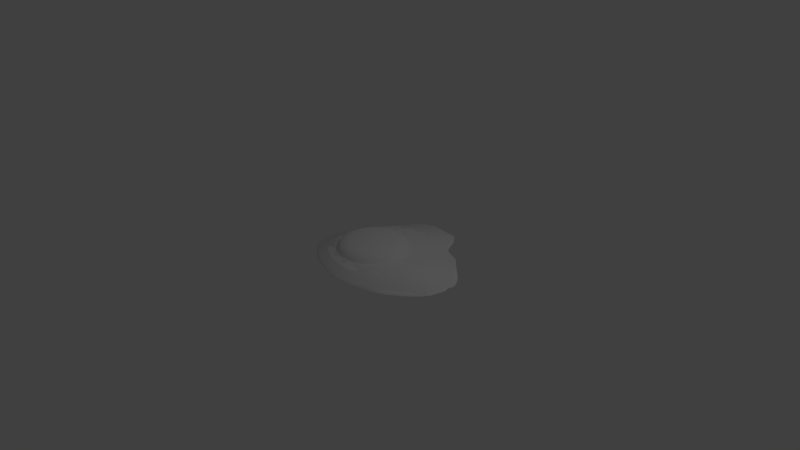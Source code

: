 # Source: sunnysideup.blend  (saved by Blender 2.75.0; exported with 4.5.12 LTS)
import bpy
from mathutils import Matrix  # noqa: F401  (used for matrix-valued properties, if any)

bpy.ops.wm.read_factory_settings(use_empty=True)
scene = bpy.context.scene
scene.name = 'Scene'

# ---- collections
col_collection_1 = bpy.data.collections.new('Collection 1'); scene.collection.children.link(col_collection_1)

# ---- world
world_world = bpy.data.worlds.new('World'); scene.world = world_world
world_world.color = (0.05088, 0.05088, 0.05088)
world_world.use_sun_shadow = False
world_world.sun_shadow_jitter_overblur = 0.0
world_world.cycles.sampling_method = 'MANUAL'
world_world.cycles.sample_map_resolution = 256

# ---- cameras
cam_camera = bpy.data.cameras.new('Camera')
cam_camera.clip_end = 100.0
cam_camera.lens = 35.0
cam_camera.sensor_width = 32.0
cam_camera.sensor_height = 18.0
cam_camera.ortho_scale = 7.314
cam_camera.dof.focus_distance = 0.0
cam_camera.dof.aperture_fstop = 128.0

# ---- lights
light_lamp = bpy.data.lights.new('Lamp', 'POINT')
light_lamp.transmission_factor = 0.0
light_lamp.cutoff_distance = 30.0
light_lamp.energy = 100.0
light_lamp.shadow_buffer_clip_start = 1.001
light_lamp.shadow_soft_size = 0.1
light_lamp.shadow_maximum_resolution = 0.006
light_lamp.use_absolute_resolution = True
light_lamp.cycles.use_multiple_importance_sampling = False

# ---- meshes
me_sunnysideup_001 = bpy.data.meshes.new('SunnySideUp.001')
me_sunnysideup_001.from_pydata([(0.0, 0.0, 0.01667), (0.05061, 1.077, -0.2504), (3.059e-08, 0.4135, -0.03426), (0.497, 1.081, -0.2504), (0.1582, 0.382, -0.03426), (0.5355, 0.6978, -0.2504), (0.2924, 0.2924, -0.03426), (0.8364, 0.6517, -0.2504), (0.382, 0.1582, -0.03426), (1.278, 0.1406, -0.2504), (0.4135, -1.166e-08, -0.03426), (1.21, -0.2629, -0.2504), (0.382, -0.1582, -0.03426), (0.7885, -0.6145, -0.2504), (0.2924, -0.2924, -0.03426), (0.3068, -0.7214, -0.2504), (0.1582, -0.382, -0.03426), (1.51e-07, -0.7329, -0.2504), (9.303e-08, -0.4135, -0.03426), (-0.4277, -0.5809, -0.2504), (-0.1582, -0.382, -0.03426), (-0.7166, -0.35, -0.2504), (-0.2924, -0.2924, -0.03426), (-0.7569, -0.05935, -0.2504), (-0.382, -0.1582, -0.03426), (-0.6848, 0.1574, -0.2504), (-0.4135, 1.135e-08, -0.03426), (-0.6849, 0.4192, -0.2504), (-0.382, 0.1582, -0.03426), (-0.4259, 0.6279, -0.2504), (-0.2924, 0.2924, -0.03426), (-0.1982, 1.025, -0.2504), (-0.1582, 0.382, -0.03426), (0.05061, 1.056, -0.219), (0.4891, 1.062, -0.219), (0.5209, 0.6831, -0.219), (0.8172, 0.6437, -0.219), (1.257, 0.1406, -0.219), (1.19, -0.255, -0.219), (0.7738, -0.5998, -0.219), (0.2988, -0.7023, -0.219), (1.486e-07, -0.7121, -0.219), (-0.4197, -0.5617, -0.219), (-0.7019, -0.3353, -0.219), (-0.7377, -0.0514, -0.219), (-0.664, 0.1574, -0.219), (-0.6657, 0.4113, -0.219), (-0.4113, 0.6132, -0.219), (-0.1902, 1.006, -0.219), (2.508e-08, 0.4821, -0.1457), (0.1845, 0.4454, -0.1457), (0.3409, 0.3409, -0.1457), (0.4454, 0.1845, -0.1457), (0.4821, -1.432e-08, -0.1457), (0.4454, -0.1845, -0.1457), (0.3409, -0.3409, -0.1457), (0.1845, -0.4454, -0.1457), (9.787e-08, -0.4821, -0.1457), (-0.1845, -0.4454, -0.1457), (-0.3409, -0.3409, -0.1457), (-0.4454, -0.1845, -0.1457), (-0.4821, 1.25e-08, -0.1457), (-0.4454, 0.1845, -0.1457), (-0.3409, 0.3409, -0.1457), (-0.1845, 0.4454, -0.1457), (2.583e-08, 0.4728, -0.1347), (0.1809, 0.4368, -0.1347), (0.3343, 0.3343, -0.1347), (0.4368, 0.1809, -0.1347), (0.4728, -1.396e-08, -0.1347), (0.4368, -0.1809, -0.1347), (0.3343, -0.3343, -0.1347), (0.1809, -0.4368, -0.1347), (9.722e-08, -0.4728, -0.1347), (-0.1809, -0.4368, -0.1347), (-0.3343, -0.3343, -0.1347), (-0.4368, -0.1809, -0.1347), (-0.4728, 1.235e-08, -0.1347), (-0.4368, 0.1809, -0.1347), (-0.3343, 0.3343, -0.1347), (-0.1809, 0.4368, -0.1347), (0.2973, 0.7443, -0.1817), (0.4528, 0.5302, -0.1817), (0.6352, 0.4023, -0.1817), (0.87, 0.06908, -0.1817), (0.8092, -0.2144, -0.1817), (0.5136, -0.4791, -0.1817), (0.2407, -0.5716, -0.1817), (1.228e-07, -0.5951, -0.1817), (-0.3001, -0.5025, -0.1817), (-0.5164, -0.3382, -0.1817), (-0.5937, -0.1191, -0.1817), (-0.5785, 0.07737, -0.1817), (-0.5536, 0.2959, -0.1817), (-0.3755, 0.4943, -0.1817), (-0.1771, 0.7208, -0.1817), (0.02487, 0.7775, -0.1817), (0.01882, 0.715, -0.1676), (0.2733, 0.6806, -0.1676), (0.4308, 0.4902, -0.1676), (0.5965, 0.3542, -0.1676), (0.7868, 0.05269, -0.1676), (0.7311, -0.2103, -0.1676), (0.4777, -0.4521, -0.1676), (0.2295, -0.5485, -0.1676), (-0.0003951, -0.5754, -0.1676), (-0.2762, -0.4951, -0.1676), (-0.4807, -0.3432, -0.1676), (-0.5653, -0.1367, -0.1676), (-0.5623, 0.0591, -0.1676), (-0.5344, 0.272, -0.1676), (-0.3718, 0.4625, -0.1676), (-0.1812, 0.6624, -0.1676), (-0.7048, 0.258, -0.2504), (-0.6845, 0.2578, -0.219), (-0.5271, 0.5361, -0.219), (-0.546, 0.5454, -0.2504), (-0.532, 0.6, -0.219), (-0.5521, 0.6087, -0.2504), (1.159, 0.3346, -0.2504), (1.145, 0.3239, -0.219), (0.8751, 0.5378, -0.219), (0.8872, 0.5529, -0.2504), (0.557, -0.6584, -0.2504), (0.5459, -0.6415, -0.219), (-0.2369, -0.6128, -0.219), (-0.2429, -0.6322, -0.2504), (-0.7273, -0.1897, -0.2504), (-0.7091, -0.1871, -0.219), (1.212, 0.06397, -0.219), (1.248, -0.007107, -0.219), (1.233, 0.06402, -0.2504), (1.268, -0.009454, -0.2504), (1.204, -0.1197, -0.219), (1.224, -0.1222, -0.2504)], [], [(0, 4, 2), (65, 2, 4, 66), (0, 6, 4), (66, 4, 6, 67), (0, 8, 6), (67, 6, 8, 68), (0, 10, 8), (68, 8, 10, 69), (0, 12, 10), (69, 10, 12, 70), (0, 14, 12), (70, 12, 14, 71), (0, 16, 14), (71, 14, 16, 72), (0, 18, 16), (72, 16, 18, 73), (0, 20, 18), (73, 18, 20, 74), (0, 22, 20), (74, 20, 22, 75), (0, 24, 22), (75, 22, 24, 76), (0, 26, 24), (76, 24, 26, 77), (0, 28, 26), (77, 26, 28, 78), (0, 30, 28), (78, 28, 30, 79), (0, 32, 30), (79, 30, 32, 80), (0, 2, 32), (80, 32, 2, 65), (31, 48, 33, 1), (29, 47, 48, 31), (27, 46, 115, 116), (25, 45, 114, 113), (23, 44, 45, 25), (21, 43, 128, 127), (19, 42, 43, 21), (126, 125, 42, 19), (15, 40, 41, 17), (123, 124, 40, 15), (11, 38, 39, 13), (9, 37, 129, 131), (7, 36, 121, 122), (5, 35, 36, 7), (3, 34, 35, 5), (1, 33, 34, 3), (112, 64, 49, 97), (111, 63, 64, 112), (110, 62, 63, 111), (109, 61, 62, 110), (108, 60, 61, 109), (107, 59, 60, 108), (106, 58, 59, 107), (105, 57, 58, 106), (104, 56, 57, 105), (103, 55, 56, 104), (102, 54, 55, 103), (101, 53, 54, 102), (100, 52, 53, 101), (99, 51, 52, 100), (98, 50, 51, 99), (97, 49, 50, 98), (64, 80, 65, 49), (63, 79, 80, 64), (62, 78, 79, 63), (61, 77, 78, 62), (60, 76, 77, 61), (59, 75, 76, 60), (58, 74, 75, 59), (57, 73, 74, 58), (56, 72, 73, 57), (55, 71, 72, 56), (54, 70, 71, 55), (53, 69, 70, 54), (52, 68, 69, 53), (51, 67, 68, 52), (50, 66, 67, 51), (49, 65, 66, 50), (33, 96, 81, 34), (34, 81, 82, 35), (35, 82, 83, 36), (36, 83, 84, 37, 120, 121), (37, 84, 85, 38, 133, 130, 129), (38, 85, 86, 39), (39, 86, 87, 40, 124), (40, 87, 88, 41), (41, 88, 89, 42, 125), (42, 89, 90, 43), (43, 90, 91, 44, 128), (44, 91, 92, 45), (45, 92, 93, 46, 114), (46, 93, 94, 47, 117, 115), (47, 94, 95, 48), (48, 95, 96, 33), (96, 97, 98, 81), (81, 98, 99, 82), (82, 99, 100, 83), (83, 100, 101, 84), (84, 101, 102, 85), (85, 102, 103, 86), (86, 103, 104, 87), (87, 104, 105, 88), (88, 105, 106, 89), (89, 106, 107, 90), (90, 107, 108, 91), (91, 108, 109, 92), (92, 109, 110, 93), (93, 110, 111, 94), (94, 111, 112, 95), (95, 112, 97, 96), (113, 114, 46, 27), (116, 115, 117, 118), (118, 117, 47, 29), (119, 120, 37, 9), (122, 121, 120, 119), (13, 39, 124, 123), (17, 41, 125, 126), (127, 128, 44, 23), (134, 133, 38, 11), (131, 129, 130, 132), (132, 130, 133, 134)])
me_sunnysideup_001.polygons.foreach_set('use_smooth', [True] * 123)
me_sunnysideup_001.use_remesh_preserve_volume = False
me_sunnysideup_001.use_remesh_preserve_attributes = False
me_sunnysideup_001.use_mirror_vertex_groups = False
me_sunnysideup_001.update()
me_sunnysideup = bpy.data.meshes.new('SunnySideUp')
me_sunnysideup.from_pydata([(0.0, 0.0, 0.01667), (0.05061, 1.104, -0.2504), (3.059e-08, 0.4135, -0.06426), (0.422, 1.073, -0.2504), (0.1582, 0.382, -0.06426), (0.5834, 0.7408, -0.2504), (0.2924, 0.2924, -0.06426), (0.8508, 0.6357, -0.2504), (0.382, 0.1582, -0.06426), (1.292, 0.1406, -0.2504), (0.4135, -1.166e-08, -0.06426), (1.205, -0.2534, -0.2504), (0.382, -0.1582, -0.06426), (0.7071, -0.6368, -0.2504), (0.2924, -0.2924, -0.06426), (0.3068, -0.7214, -0.2504), (0.1582, -0.382, -0.06426), (1.51e-07, -0.7329, -0.2504), (9.303e-08, -0.4135, -0.06426), (-0.4277, -0.5809, -0.2504), (-0.1582, -0.382, -0.06426), (-0.7127, -0.35, -0.2504), (-0.2924, -0.2924, -0.06426), (-0.7664, -0.05935, -0.2504), (-0.382, -0.1582, -0.06426), (-0.6992, 0.1574, -0.2504), (-0.4135, 1.135e-08, -0.06426), (-0.6849, 0.4192, -0.2504), (-0.382, 0.1582, -0.06426), (-0.4259, 0.6677, -0.2504), (-0.2924, 0.2924, -0.06426), (-0.1774, 1.025, -0.2504), (-0.1582, 0.382, -0.06426), (0.05061, 1.083, -0.219), (0.4141, 1.054, -0.219), (0.5687, 0.7262, -0.219), (0.8316, 0.6278, -0.219), (1.272, 0.1406, -0.219), (1.186, -0.2454, -0.219), (0.6924, -0.6221, -0.219), (0.2988, -0.7023, -0.219), (1.486e-07, -0.7121, -0.219), (-0.4197, -0.5617, -0.219), (-0.698, -0.3353, -0.219), (-0.7472, -0.0514, -0.219), (-0.6784, 0.1574, -0.219), (-0.6657, 0.4113, -0.219), (-0.4113, 0.6531, -0.219), (-0.1695, 1.006, -0.219), (2.508e-08, 0.4821, -0.1457), (0.1845, 0.4454, -0.1457), (0.3409, 0.3409, -0.1457), (0.4454, 0.1845, -0.1457), (0.4821, -1.432e-08, -0.1457), (0.4454, -0.1845, -0.1457), (0.3409, -0.3409, -0.1457), (0.1845, -0.4454, -0.1457), (9.787e-08, -0.4821, -0.1457), (-0.1845, -0.4454, -0.1457), (-0.3409, -0.3409, -0.1457), (-0.4454, -0.1845, -0.1457), (-0.4821, 1.25e-08, -0.1457), (-0.4454, 0.1845, -0.1457), (-0.3409, 0.3409, -0.1457), (-0.1845, 0.4454, -0.1457)], [], [(0, 4, 2), (49, 2, 4, 50), (0, 6, 4), (50, 4, 6, 51), (0, 8, 6), (51, 6, 8, 52), (0, 10, 8), (52, 8, 10, 53), (0, 12, 10), (53, 10, 12, 54), (0, 14, 12), (54, 12, 14, 55), (0, 16, 14), (55, 14, 16, 56), (0, 18, 16), (56, 16, 18, 57), (0, 20, 18), (57, 18, 20, 58), (0, 22, 20), (58, 20, 22, 59), (0, 24, 22), (59, 22, 24, 60), (0, 26, 24), (60, 24, 26, 61), (0, 28, 26), (61, 26, 28, 62), (0, 30, 28), (62, 28, 30, 63), (0, 32, 30), (63, 30, 32, 64), (0, 2, 32), (64, 32, 2, 49), (31, 48, 33, 1), (29, 47, 48, 31), (27, 46, 47, 29), (25, 45, 46, 27), (23, 44, 45, 25), (21, 43, 44, 23), (19, 42, 43, 21), (17, 41, 42, 19), (15, 40, 41, 17), (13, 39, 40, 15), (11, 38, 39, 13), (9, 37, 38, 11), (7, 36, 37, 9), (5, 35, 36, 7), (3, 34, 35, 5), (1, 33, 34, 3), (48, 64, 49, 33), (47, 63, 64, 48), (46, 62, 63, 47), (45, 61, 62, 46), (44, 60, 61, 45), (43, 59, 60, 44), (42, 58, 59, 43), (41, 57, 58, 42), (40, 56, 57, 41), (39, 55, 56, 40), (38, 54, 55, 39), (37, 53, 54, 38), (36, 52, 53, 37), (35, 51, 52, 36), (34, 50, 51, 35), (33, 49, 50, 34)])
me_sunnysideup.polygons.foreach_set('use_smooth', [True] * 64)
_uv = me_sunnysideup.uv_layers.new(name='UVMap')
_uv.uv.foreach_set('vector', [0.4018, 0.3891, 0.4137, 0.5778, 0.3401, 0.568, 0.3229, 0.6167, 0.3401, 0.568, 0.4137, 0.5778, 0.4166, 0.6289, 0.4018, 0.3891, 0.4847, 0.559, 0.4137, 0.5778, 0.4166, 0.6289, 0.4137, 0.5778, 0.4847, 0.559, 0.5069, 0.6052, 0.4018, 0.3891, 0.5426, 0.5143, 0.4847, 0.559, 0.5069, 0.6052, 0.4847, 0.559, 0.5426, 0.5143, 0.5803, 0.5482, 0.4018, 0.3891, 0.5792, 0.4507, 0.5426, 0.5143, 0.5803, 0.5482, 0.5426, 0.5143, 0.5792, 0.4507, 0.6268, 0.4676, 0.4018, 0.3891, 0.5895, 0.3781, 0.5792, 0.4507, 0.6268, 0.4676, 0.5792, 0.4507, 0.5895, 0.3781, 0.6402, 0.376, 0.4018, 0.3891, 0.5713, 0.307, 0.5895, 0.3781, 0.6402, 0.376, 0.5895, 0.3781, 0.5713, 0.307, 0.6177, 0.2855, 0.4018, 0.3891, 0.5272, 0.2483, 0.5713, 0.307, 0.6177, 0.2855, 0.5713, 0.307, 0.5272, 0.2483, 0.5617, 0.2104, 0.4018, 0.3891, 0.4639, 0.2112, 0.5272, 0.2483, 0.5617, 0.2104, 0.5272, 0.2483, 0.4639, 0.2112, 0.4811, 0.1631, 0.4018, 0.3891, 0.3913, 0.2011, 0.4639, 0.2112, 0.4811, 0.1631, 0.4639, 0.2112, 0.3913, 0.2011, 0.389, 0.1504, 0.4018, 0.3891, 0.3204, 0.2195, 0.3913, 0.2011, 0.389, 0.1504, 0.3913, 0.2011, 0.3204, 0.2195, 0.299, 0.1734, 0.4018, 0.3891, 0.2616, 0.2634, 0.3204, 0.2195, 0.299, 0.1734, 0.3204, 0.2195, 0.2616, 0.2634, 0.2244, 0.2289, 0.4018, 0.3891, 0.2237, 0.3264, 0.2616, 0.2634, 0.2244, 0.2289, 0.2616, 0.2634, 0.2237, 0.3264, 0.1758, 0.3084, 0.4018, 0.3891, 0.2128, 0.3992, 0.2237, 0.3264, 0.1758, 0.3084, 0.2237, 0.3264, 0.2128, 0.3992, 0.1613, 0.4009, 0.4018, 0.3891, 0.231, 0.4711, 0.2128, 0.3992, 0.1613, 0.4009, 0.2128, 0.3992, 0.231, 0.4711, 0.1842, 0.4928, 0.4018, 0.3891, 0.2755, 0.5305, 0.231, 0.4711, 0.1842, 0.4928, 0.231, 0.4711, 0.2755, 0.5305, 0.2404, 0.5687, 0.4018, 0.3891, 0.3401, 0.568, 0.2755, 0.5305, 0.2404, 0.5687, 0.2755, 0.5305, 0.3401, 0.568, 0.3229, 0.6167, 0.1467, 0.8501, 0.1609, 0.8365, 0.251, 0.9071, 0.244, 0.9253, 0.07167, 0.6425, 0.09, 0.6344, 0.1609, 0.8365, 0.1467, 0.8501, 9.648e-05, 0.4732, 0.01944, 0.4717, 0.09, 0.6344, 0.07167, 0.6425, 0.02698, 0.3417, 0.04641, 0.347, 0.01944, 0.4717, 9.648e-05, 0.4732, 0.04238, 0.2249, 0.05891, 0.2356, 0.04641, 0.347, 0.02698, 0.3417, 0.1221, 0.0992, 0.1325, 0.1156, 0.05891, 0.2356, 0.04238, 0.2249, 0.2943, 0.03135, 0.2966, 0.05057, 0.1325, 0.1156, 0.1221, 0.0992, 0.5251, 0.03135, 0.52, 0.05013, 0.2966, 0.05057, 0.2943, 0.03135, 0.6732, 0.08788, 0.6618, 0.1037, 0.52, 0.05013, 0.5251, 0.03135, 0.8451, 0.2035, 0.8289, 0.214, 0.6618, 0.1037, 0.6732, 0.08788, 0.9999, 0.468, 0.9807, 0.4699, 0.8289, 0.214, 0.8451, 0.2035, 0.9705, 0.6576, 0.9539, 0.6493, 0.9807, 0.4699, 0.9999, 0.468, 0.7078, 0.8304, 0.6961, 0.8153, 0.9539, 0.6493, 0.9705, 0.6576, 0.565, 0.8565, 0.5568, 0.8384, 0.6961, 0.8153, 0.7078, 0.8304, 0.421, 0.9624, 0.4186, 0.9438, 0.5568, 0.8384, 0.565, 0.8565, 0.244, 0.9253, 0.251, 0.9071, 0.4186, 0.9438, 0.421, 0.9624, 0.1609, 0.8365, 0.2404, 0.5687, 0.3229, 0.6167, 0.251, 0.9071, 0.09, 0.6344, 0.1842, 0.4928, 0.2404, 0.5687, 0.1609, 0.8365, 0.01944, 0.4717, 0.1613, 0.4009, 0.1842, 0.4928, 0.09, 0.6344, 0.04641, 0.347, 0.1758, 0.3084, 0.1613, 0.4009, 0.01944, 0.4717, 0.05891, 0.2356, 0.2244, 0.2289, 0.1758, 0.3084, 0.04641, 0.347, 0.1325, 0.1156, 0.299, 0.1734, 0.2244, 0.2289, 0.05891, 0.2356, 0.2966, 0.05057, 0.389, 0.1504, 0.299, 0.1734, 0.1325, 0.1156, 0.52, 0.05013, 0.4811, 0.1631, 0.389, 0.1504, 0.2966, 0.05057, 0.6618, 0.1037, 0.5617, 0.2104, 0.4811, 0.1631, 0.52, 0.05013, 0.8289, 0.214, 0.6177, 0.2855, 0.5617, 0.2104, 0.6618, 0.1037, 0.9807, 0.4699, 0.6402, 0.376, 0.6177, 0.2855, 0.8289, 0.214, 0.9539, 0.6493, 0.6268, 0.4676, 0.6402, 0.376, 0.9807, 0.4699, 0.6961, 0.8153, 0.5803, 0.5482, 0.6268, 0.4676, 0.9539, 0.6493, 0.5568, 0.8384, 0.5069, 0.6052, 0.5803, 0.5482, 0.6961, 0.8153, 0.4186, 0.9438, 0.4166, 0.6289, 0.5069, 0.6052, 0.5568, 0.8384, 0.251, 0.9071, 0.3229, 0.6167, 0.4166, 0.6289, 0.4186, 0.9438])
me_sunnysideup.use_remesh_preserve_volume = False
me_sunnysideup.use_remesh_preserve_attributes = False
me_sunnysideup.use_mirror_vertex_groups = False
me_sunnysideup.update()

# ---- objects
ob_sunnysideup_detail = bpy.data.objects.new('SunnySideUp.Detail', me_sunnysideup_001)
ob_sunnysideup = bpy.data.objects.new('SunnySideUp', me_sunnysideup)
ob_lamp = bpy.data.objects.new('Lamp', light_lamp)
ob_camera = bpy.data.objects.new('Camera', cam_camera)

# ---- transforms, parenting, visibility, modifiers, constraints
ob_sunnysideup_detail.location = (0.0, 0.0, 0.25)
ob_sunnysideup_detail.scale = (1.02, 1.02, 1.02)
ob_sunnysideup_detail.lineart.crease_threshold = 0.0
_m = ob_sunnysideup_detail.modifiers.new('Subsurf', 'SUBSURF')
_m.uv_smooth = 'PRESERVE_CORNERS'
_m.quality = 2
_m.levels = 2
_m.show_only_control_edges = False
ob_sunnysideup.location = (0.0, 0.0, 0.25)
ob_sunnysideup.lineart.crease_threshold = 0.0
ob_lamp.location = (4.076, 1.005, 5.904)
ob_lamp.rotation_euler = (0.6503, 0.05522, 1.866)
ob_lamp.lock_rotations_4d = False
ob_lamp.empty_display_type = 'ARROWS'
ob_lamp.color = (0.0, 0.0, 0.0, 0.0)
ob_lamp.lineart.crease_threshold = 0.0
ob_camera.location = (7.481, -6.508, 5.344)
ob_camera.rotation_euler = (1.109, 0.01082, 0.8149)
ob_camera.lock_rotations_4d = False
ob_camera.empty_display_type = 'ARROWS'
ob_camera.color = (0.0, 0.0, 0.0, 0.0)
ob_camera.display_type = 'WIRE'
ob_camera.lineart.crease_threshold = 0.0

# ---- collection membership
col_collection_1.objects.link(ob_sunnysideup_detail)
col_collection_1.objects.link(ob_sunnysideup)
col_collection_1.objects.link(ob_lamp)
col_collection_1.objects.link(ob_camera)

# ---- scene / render settings (as saved in the file)
scene.camera = ob_camera
scene.frame_start = 1; scene.frame_end = 250; scene.frame_set(1)
scene.render.engine = 'BLENDER_EEVEE_NEXT'
scene.render.resolution_percentage = 50
scene.render.dither_intensity = 0.0
scene.render.use_bake_selected_to_active = True
scene.cycles.use_denoising = False
scene.cycles.samples = 10
scene.cycles.sampling_pattern = 'TABULATED_SOBOL'
scene.cycles.light_sampling_threshold = 0.0
scene.cycles.use_adaptive_sampling = False
scene.cycles.use_light_tree = False
scene.cycles.blur_glossy = 0.0
scene.cycles.pixel_filter_type = 'GAUSSIAN'
scene.cycles.sample_clamp_indirect = 0.0
scene.view_settings.view_transform = 'Standard'
bpy.context.view_layer.update()
